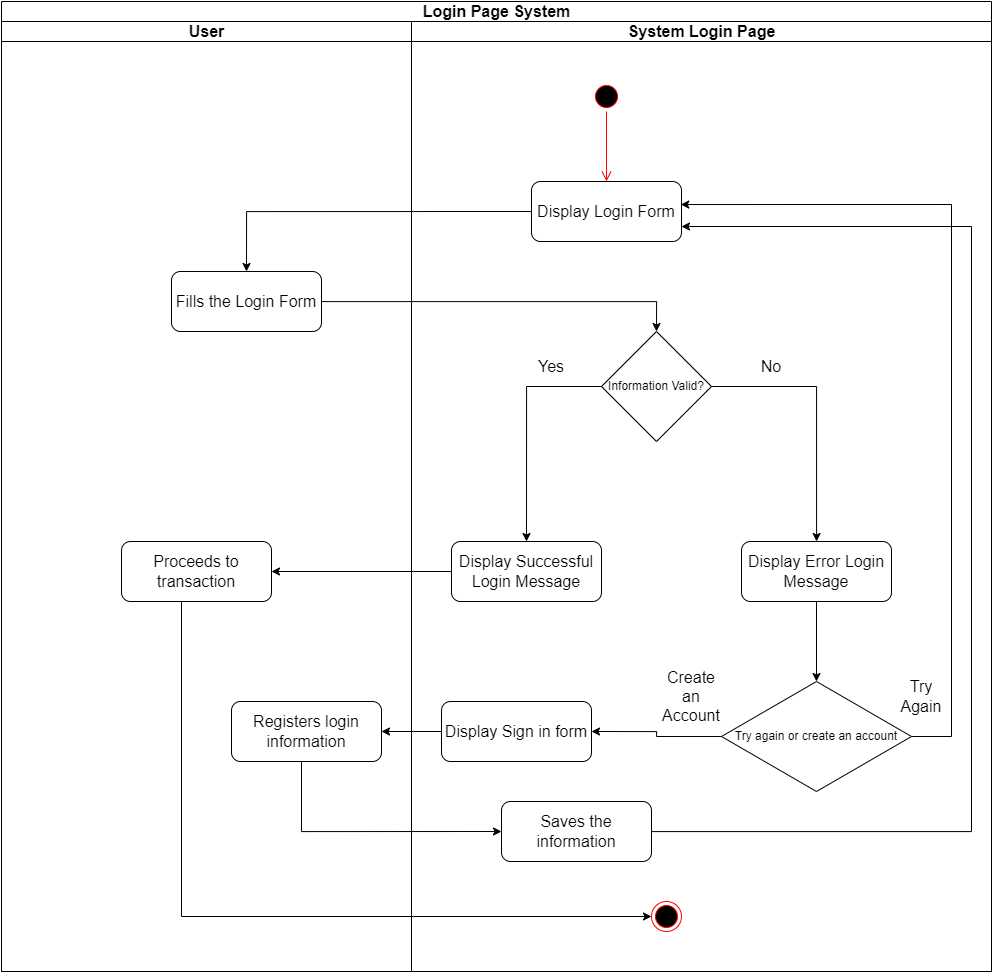

The diagram above was exported from draw.io. Its source (the exported page's mxGraphModel, read from the mxfile embedded in the PNG):
<mxGraphModel dx="1600" dy="6187" grid="1" gridSize="10" guides="1" tooltips="1" connect="1" arrows="1" fold="1" page="1" pageScale="1" pageWidth="850" pageHeight="1100" math="0" shadow="0">
  <root>
    <mxCell id="0" />
    <mxCell id="1" parent="0" />
    <mxCell id="2" value="&lt;font style=&quot;font-size: 16px;&quot;&gt;Login Page System&lt;/font&gt;" style="swimlane;childLayout=stackLayout;resizeParent=1;resizeParentMax=0;startSize=20;html=1;" vertex="1" parent="1">
      <mxGeometry x="280.00000000000045" y="-4940" width="990" height="970" as="geometry" />
    </mxCell>
    <mxCell id="3" value="&lt;font style=&quot;font-size: 16px;&quot;&gt;User&lt;/font&gt;" style="swimlane;startSize=20;html=1;" vertex="1" parent="2">
      <mxGeometry y="20" width="410" height="950" as="geometry" />
    </mxCell>
    <mxCell id="4" value="&lt;font style=&quot;font-size: 16px;&quot;&gt;Fills the Login Form&lt;/font&gt;" style="rounded=1;whiteSpace=wrap;html=1;" vertex="1" parent="3">
      <mxGeometry x="170" y="250" width="150" height="60" as="geometry" />
    </mxCell>
    <mxCell id="5" value="&lt;font style=&quot;font-size: 16px;&quot;&gt;Proceeds to transaction&lt;/font&gt;" style="rounded=1;whiteSpace=wrap;html=1;" vertex="1" parent="3">
      <mxGeometry x="120" y="520" width="150" height="60" as="geometry" />
    </mxCell>
    <mxCell id="6" value="&lt;font style=&quot;font-size: 16px;&quot;&gt;Registers login information&lt;/font&gt;" style="rounded=1;whiteSpace=wrap;html=1;" vertex="1" parent="3">
      <mxGeometry x="230" y="680" width="150" height="60" as="geometry" />
    </mxCell>
    <mxCell id="7" style="edgeStyle=orthogonalEdgeStyle;rounded=0;orthogonalLoop=1;jettySize=auto;html=1;exitX=0;exitY=0.5;exitDx=0;exitDy=0;entryX=0.5;entryY=0;entryDx=0;entryDy=0;" edge="1" parent="2" source="13" target="4">
      <mxGeometry relative="1" as="geometry" />
    </mxCell>
    <mxCell id="8" style="edgeStyle=orthogonalEdgeStyle;rounded=0;orthogonalLoop=1;jettySize=auto;html=1;entryX=0.5;entryY=0;entryDx=0;entryDy=0;" edge="1" parent="2" source="4" target="16">
      <mxGeometry relative="1" as="geometry" />
    </mxCell>
    <mxCell id="9" style="edgeStyle=orthogonalEdgeStyle;rounded=0;orthogonalLoop=1;jettySize=auto;html=1;entryX=0;entryY=0.5;entryDx=0;entryDy=0;" edge="1" parent="2" source="5" target="28">
      <mxGeometry relative="1" as="geometry">
        <Array as="points">
          <mxPoint x="180" y="915" />
        </Array>
      </mxGeometry>
    </mxCell>
    <mxCell id="10" value="&lt;font style=&quot;font-size: 16px;&quot;&gt;System Login Page&lt;/font&gt;" style="swimlane;startSize=20;html=1;" vertex="1" parent="2">
      <mxGeometry x="410" y="20" width="580" height="950" as="geometry" />
    </mxCell>
    <mxCell id="11" value="" style="ellipse;html=1;shape=startState;fillColor=#000000;strokeColor=#ff0000;" vertex="1" parent="10">
      <mxGeometry x="179.99999999999955" y="60" width="30" height="30" as="geometry" />
    </mxCell>
    <mxCell id="12" value="" style="edgeStyle=orthogonalEdgeStyle;html=1;verticalAlign=bottom;endArrow=open;endSize=8;strokeColor=#ff0000;rounded=0;" edge="1" parent="10" source="11" target="13">
      <mxGeometry relative="1" as="geometry">
        <mxPoint x="194.99999999999955" y="150" as="targetPoint" />
      </mxGeometry>
    </mxCell>
    <mxCell id="13" value="&lt;font style=&quot;font-size: 16px;&quot;&gt;Display Login Form&lt;/font&gt;" style="rounded=1;whiteSpace=wrap;html=1;" vertex="1" parent="10">
      <mxGeometry x="120" y="160" width="150" height="60" as="geometry" />
    </mxCell>
    <mxCell id="14" style="edgeStyle=orthogonalEdgeStyle;rounded=0;orthogonalLoop=1;jettySize=auto;html=1;entryX=0.5;entryY=0;entryDx=0;entryDy=0;" edge="1" parent="10" source="16" target="17">
      <mxGeometry relative="1" as="geometry">
        <Array as="points">
          <mxPoint x="115" y="365" />
        </Array>
      </mxGeometry>
    </mxCell>
    <mxCell id="15" style="edgeStyle=orthogonalEdgeStyle;rounded=0;orthogonalLoop=1;jettySize=auto;html=1;exitX=1;exitY=0.5;exitDx=0;exitDy=0;" edge="1" parent="10" source="16" target="21">
      <mxGeometry relative="1" as="geometry" />
    </mxCell>
    <mxCell id="16" value="Information Valid?" style="rhombus;whiteSpace=wrap;html=1;" vertex="1" parent="10">
      <mxGeometry x="190" y="310" width="110" height="110" as="geometry" />
    </mxCell>
    <mxCell id="17" value="&lt;font style=&quot;font-size: 16px;&quot;&gt;Display Successful Login Message&lt;/font&gt;" style="rounded=1;whiteSpace=wrap;html=1;" vertex="1" parent="10">
      <mxGeometry x="40" y="520" width="150" height="60" as="geometry" />
    </mxCell>
    <mxCell id="18" value="&lt;font style=&quot;font-size: 16px;&quot;&gt;Yes&lt;/font&gt;" style="text;html=1;strokeColor=none;fillColor=none;align=center;verticalAlign=middle;whiteSpace=wrap;rounded=0;" vertex="1" parent="10">
      <mxGeometry x="109.99999999999955" y="330" width="60" height="30" as="geometry" />
    </mxCell>
    <mxCell id="19" value="&lt;font style=&quot;font-size: 16px;&quot;&gt;No&lt;/font&gt;" style="text;html=1;strokeColor=none;fillColor=none;align=center;verticalAlign=middle;whiteSpace=wrap;rounded=0;" vertex="1" parent="10">
      <mxGeometry x="329.99999999999955" y="330" width="60" height="30" as="geometry" />
    </mxCell>
    <mxCell id="20" style="edgeStyle=orthogonalEdgeStyle;rounded=0;orthogonalLoop=1;jettySize=auto;html=1;entryX=0.5;entryY=0;entryDx=0;entryDy=0;" edge="1" parent="10" source="21" target="24">
      <mxGeometry relative="1" as="geometry" />
    </mxCell>
    <mxCell id="21" value="&lt;font style=&quot;font-size: 16px;&quot;&gt;Display Error Login Message&lt;/font&gt;" style="rounded=1;whiteSpace=wrap;html=1;" vertex="1" parent="10">
      <mxGeometry x="330" y="520" width="150" height="60" as="geometry" />
    </mxCell>
    <mxCell id="22" style="edgeStyle=orthogonalEdgeStyle;rounded=0;orthogonalLoop=1;jettySize=auto;html=1;entryX=0.995;entryY=0.384;entryDx=0;entryDy=0;entryPerimeter=0;" edge="1" parent="10" source="24" target="13">
      <mxGeometry relative="1" as="geometry">
        <Array as="points">
          <mxPoint x="540" y="715" />
          <mxPoint x="540" y="183" />
        </Array>
      </mxGeometry>
    </mxCell>
    <mxCell id="23" style="edgeStyle=orthogonalEdgeStyle;rounded=0;orthogonalLoop=1;jettySize=auto;html=1;entryX=1;entryY=0.5;entryDx=0;entryDy=0;" edge="1" parent="10" source="24" target="27">
      <mxGeometry relative="1" as="geometry" />
    </mxCell>
    <mxCell id="24" value="Try again or create an account" style="rhombus;whiteSpace=wrap;html=1;" vertex="1" parent="10">
      <mxGeometry x="310" y="660" width="190" height="110" as="geometry" />
    </mxCell>
    <mxCell id="25" value="&lt;font style=&quot;font-size: 16px;&quot;&gt;Try Again&lt;/font&gt;" style="text;html=1;strokeColor=none;fillColor=none;align=center;verticalAlign=middle;whiteSpace=wrap;rounded=0;" vertex="1" parent="10">
      <mxGeometry x="479.99999999999955" y="660" width="60" height="30" as="geometry" />
    </mxCell>
    <mxCell id="26" value="&lt;font style=&quot;font-size: 16px;&quot;&gt;Create an Account&lt;/font&gt;" style="text;html=1;strokeColor=none;fillColor=none;align=center;verticalAlign=middle;whiteSpace=wrap;rounded=0;" vertex="1" parent="10">
      <mxGeometry x="249.99999999999955" y="660" width="60" height="30" as="geometry" />
    </mxCell>
    <mxCell id="27" value="&lt;font style=&quot;font-size: 16px;&quot;&gt;Display Sign in form&lt;/font&gt;" style="rounded=1;whiteSpace=wrap;html=1;" vertex="1" parent="10">
      <mxGeometry x="30" y="680" width="150" height="60" as="geometry" />
    </mxCell>
    <mxCell id="28" value="" style="ellipse;html=1;shape=endState;fillColor=#000000;strokeColor=#ff0000;" vertex="1" parent="10">
      <mxGeometry x="239.99999999999955" y="880" width="30" height="30" as="geometry" />
    </mxCell>
    <mxCell id="29" style="edgeStyle=orthogonalEdgeStyle;rounded=0;orthogonalLoop=1;jettySize=auto;html=1;entryX=1;entryY=0.75;entryDx=0;entryDy=0;" edge="1" parent="10" source="30" target="13">
      <mxGeometry relative="1" as="geometry">
        <Array as="points">
          <mxPoint x="560" y="810" />
          <mxPoint x="560" y="205" />
        </Array>
      </mxGeometry>
    </mxCell>
    <mxCell id="30" value="&lt;font style=&quot;font-size: 16px;&quot;&gt;Saves the information&lt;/font&gt;" style="rounded=1;whiteSpace=wrap;html=1;" vertex="1" parent="10">
      <mxGeometry x="90" y="780" width="150" height="60" as="geometry" />
    </mxCell>
    <mxCell id="31" style="edgeStyle=orthogonalEdgeStyle;rounded=0;orthogonalLoop=1;jettySize=auto;html=1;entryX=1;entryY=0.5;entryDx=0;entryDy=0;" edge="1" parent="2" source="17" target="5">
      <mxGeometry relative="1" as="geometry" />
    </mxCell>
    <mxCell id="32" value="" style="edgeStyle=orthogonalEdgeStyle;rounded=0;orthogonalLoop=1;jettySize=auto;html=1;" edge="1" parent="2" source="27" target="6">
      <mxGeometry relative="1" as="geometry" />
    </mxCell>
    <mxCell id="33" style="edgeStyle=orthogonalEdgeStyle;rounded=0;orthogonalLoop=1;jettySize=auto;html=1;entryX=0;entryY=0.5;entryDx=0;entryDy=0;" edge="1" parent="2" source="6" target="30">
      <mxGeometry relative="1" as="geometry">
        <Array as="points">
          <mxPoint x="300" y="830" />
        </Array>
      </mxGeometry>
    </mxCell>
  </root>
</mxGraphModel>